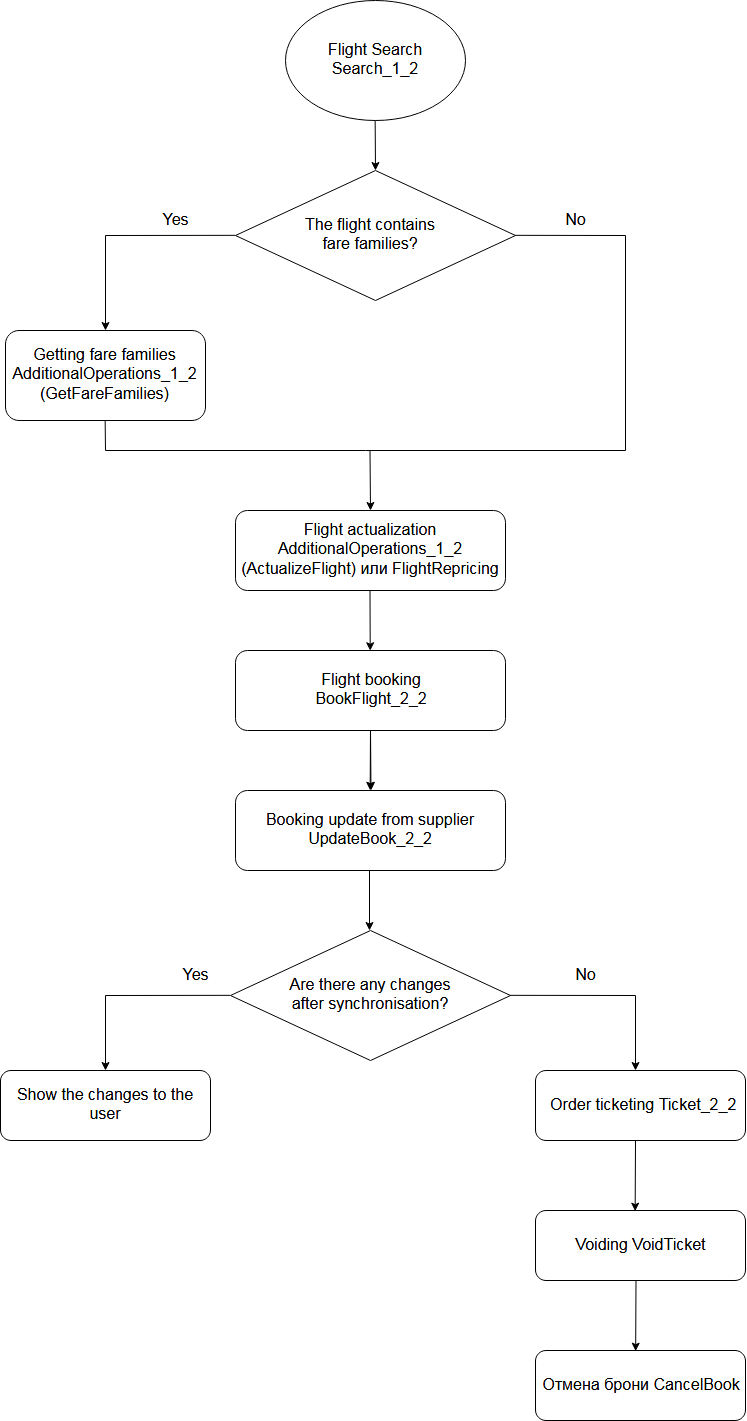

The diagram above was exported from draw.io. Its source (the exported page's mxGraphModel, read from the mxfile embedded in the PNG):
<mxGraphModel dx="1162" dy="661" grid="1" gridSize="10" guides="1" tooltips="1" connect="1" arrows="1" fold="1" page="1" pageScale="1.5" pageWidth="1169" pageHeight="827" background="#ffffff" math="0" shadow="0">
  <root>
    <mxCell id="0" />
    <mxCell id="1" parent="0" />
    <mxCell id="B2-xqAU72NcNV9aUVK_3-56" value="" style="ellipse;whiteSpace=wrap;html=1;" vertex="1" parent="1">
      <mxGeometry x="740" y="20" width="180" height="120" as="geometry" />
    </mxCell>
    <mxCell id="B2-xqAU72NcNV9aUVK_3-57" value="&lt;font style=&quot;font-size: 16px&quot;&gt;Flight Search Search_1_2&lt;/font&gt;" style="text;html=1;strokeColor=none;fillColor=none;align=center;verticalAlign=middle;whiteSpace=wrap;rounded=0;" vertex="1" parent="1">
      <mxGeometry x="765" y="50" width="130" height="60" as="geometry" />
    </mxCell>
    <mxCell id="B2-xqAU72NcNV9aUVK_3-59" value="" style="endArrow=classic;html=1;exitX=0.5;exitY=1;exitDx=0;exitDy=0;" edge="1" parent="1" source="B2-xqAU72NcNV9aUVK_3-56">
      <mxGeometry width="50" height="50" relative="1" as="geometry">
        <mxPoint x="730" y="130" as="sourcePoint" />
        <mxPoint x="830" y="190" as="targetPoint" />
      </mxGeometry>
    </mxCell>
    <mxCell id="B2-xqAU72NcNV9aUVK_3-60" value="" style="rhombus;whiteSpace=wrap;html=1;" vertex="1" parent="1">
      <mxGeometry x="690" y="190" width="280" height="130" as="geometry" />
    </mxCell>
    <mxCell id="B2-xqAU72NcNV9aUVK_3-61" value="&lt;font style=&quot;font-size: 16px&quot;&gt;The flight contains fare families?&lt;br&gt;&lt;/font&gt;" style="text;html=1;strokeColor=none;fillColor=none;align=center;verticalAlign=middle;whiteSpace=wrap;rounded=0;" vertex="1" parent="1">
      <mxGeometry x="745" y="225" width="160" height="60" as="geometry" />
    </mxCell>
    <mxCell id="B2-xqAU72NcNV9aUVK_3-74" value="" style="endArrow=none;html=1;entryX=1;entryY=0.5;entryDx=0;entryDy=0;" edge="1" parent="1" target="B2-xqAU72NcNV9aUVK_3-60">
      <mxGeometry width="50" height="50" relative="1" as="geometry">
        <mxPoint x="1080" y="255" as="sourcePoint" />
        <mxPoint x="610" y="380" as="targetPoint" />
      </mxGeometry>
    </mxCell>
    <mxCell id="B2-xqAU72NcNV9aUVK_3-75" value="" style="endArrow=none;html=1;" edge="1" parent="1">
      <mxGeometry width="50" height="50" relative="1" as="geometry">
        <mxPoint x="1080" y="470" as="sourcePoint" />
        <mxPoint x="1080" y="255" as="targetPoint" />
      </mxGeometry>
    </mxCell>
    <mxCell id="B2-xqAU72NcNV9aUVK_3-76" value="" style="endArrow=none;html=1;entryX=0;entryY=0.5;entryDx=0;entryDy=0;" edge="1" parent="1" target="B2-xqAU72NcNV9aUVK_3-60">
      <mxGeometry width="50" height="50" relative="1" as="geometry">
        <mxPoint x="560" y="255" as="sourcePoint" />
        <mxPoint x="740" y="410" as="targetPoint" />
      </mxGeometry>
    </mxCell>
    <mxCell id="B2-xqAU72NcNV9aUVK_3-77" value="" style="endArrow=classic;html=1;" edge="1" parent="1">
      <mxGeometry width="50" height="50" relative="1" as="geometry">
        <mxPoint x="560" y="255" as="sourcePoint" />
        <mxPoint x="560" y="350" as="targetPoint" />
      </mxGeometry>
    </mxCell>
    <mxCell id="B2-xqAU72NcNV9aUVK_3-78" value="&lt;font style=&quot;font-size: 16px&quot;&gt;Yes&lt;/font&gt;" style="text;html=1;strokeColor=none;fillColor=none;align=center;verticalAlign=middle;whiteSpace=wrap;rounded=0;" vertex="1" parent="1">
      <mxGeometry x="610" y="230" width="40" height="20" as="geometry" />
    </mxCell>
    <mxCell id="B2-xqAU72NcNV9aUVK_3-79" value="&lt;font style=&quot;font-size: 16px&quot;&gt;No&lt;/font&gt;" style="text;html=1;strokeColor=none;fillColor=none;align=center;verticalAlign=middle;whiteSpace=wrap;rounded=0;" vertex="1" parent="1">
      <mxGeometry x="1010" y="230" width="40" height="20" as="geometry" />
    </mxCell>
    <mxCell id="B2-xqAU72NcNV9aUVK_3-80" value="" style="endArrow=none;html=1;" edge="1" parent="1">
      <mxGeometry width="50" height="50" relative="1" as="geometry">
        <mxPoint x="560" y="470" as="sourcePoint" />
        <mxPoint x="1080" y="470" as="targetPoint" />
      </mxGeometry>
    </mxCell>
    <mxCell id="B2-xqAU72NcNV9aUVK_3-81" value="" style="rounded=1;whiteSpace=wrap;html=1;" vertex="1" parent="1">
      <mxGeometry x="460" y="350" width="200" height="90" as="geometry" />
    </mxCell>
    <mxCell id="B2-xqAU72NcNV9aUVK_3-83" value="" style="endArrow=none;html=1;entryX=0.5;entryY=1;entryDx=0;entryDy=0;" edge="1" parent="1" target="B2-xqAU72NcNV9aUVK_3-81">
      <mxGeometry width="50" height="50" relative="1" as="geometry">
        <mxPoint x="560" y="470" as="sourcePoint" />
        <mxPoint x="530" y="490" as="targetPoint" />
      </mxGeometry>
    </mxCell>
    <mxCell id="B2-xqAU72NcNV9aUVK_3-84" value="&lt;div style=&quot;font-size: 16px&quot;&gt;&lt;font style=&quot;font-size: 16px&quot;&gt;Getting fare families AdditionalOperations_1_2&lt;/font&gt;&lt;/div&gt;&lt;font style=&quot;font-size: 16px&quot;&gt;(GetFareFamilies)&lt;/font&gt;" style="text;html=1;strokeColor=none;fillColor=none;align=center;verticalAlign=middle;whiteSpace=wrap;rounded=0;" vertex="1" parent="1">
      <mxGeometry x="470" y="360" width="180" height="70" as="geometry" />
    </mxCell>
    <mxCell id="B2-xqAU72NcNV9aUVK_3-85" value="" style="endArrow=classic;html=1;" edge="1" parent="1">
      <mxGeometry width="50" height="50" relative="1" as="geometry">
        <mxPoint x="824.5" y="470" as="sourcePoint" />
        <mxPoint x="825" y="530" as="targetPoint" />
      </mxGeometry>
    </mxCell>
    <mxCell id="B2-xqAU72NcNV9aUVK_3-90" value="&lt;font style=&quot;font-size: 16px&quot;&gt;Flight booking &lt;br&gt;BookFlight_2_2&lt;/font&gt;" style="rounded=1;whiteSpace=wrap;html=1;" vertex="1" parent="1">
      <mxGeometry x="690" y="670" width="270" height="80" as="geometry" />
    </mxCell>
    <mxCell id="B2-xqAU72NcNV9aUVK_3-91" value="" style="endArrow=classic;html=1;" edge="1" parent="1">
      <mxGeometry width="50" height="50" relative="1" as="geometry">
        <mxPoint x="825" y="750" as="sourcePoint" />
        <mxPoint x="825.5" y="810" as="targetPoint" />
      </mxGeometry>
    </mxCell>
    <mxCell id="B2-xqAU72NcNV9aUVK_3-93" value="&lt;font style=&quot;font-size: 16px&quot;&gt;Booking update from supplier UpdateBook_2_2&lt;/font&gt;" style="rounded=1;whiteSpace=wrap;html=1;" vertex="1" parent="1">
      <mxGeometry x="690" y="810" width="270" height="80" as="geometry" />
    </mxCell>
    <mxCell id="B2-xqAU72NcNV9aUVK_3-95" value="&lt;font style=&quot;font-size: 16px&quot;&gt;Flight actualization AdditionalOperations_1_2 (ActualizeFlight) или FlightRepricing&lt;/font&gt;" style="rounded=1;whiteSpace=wrap;html=1;" vertex="1" parent="1">
      <mxGeometry x="690" y="530" width="270" height="80" as="geometry" />
    </mxCell>
    <mxCell id="B2-xqAU72NcNV9aUVK_3-97" value="" style="endArrow=classic;html=1;" edge="1" parent="1">
      <mxGeometry width="50" height="50" relative="1" as="geometry">
        <mxPoint x="824" y="890" as="sourcePoint" />
        <mxPoint x="824" y="950" as="targetPoint" />
      </mxGeometry>
    </mxCell>
    <mxCell id="B2-xqAU72NcNV9aUVK_3-98" value="" style="endArrow=classic;html=1;entryX=0.5;entryY=0;entryDx=0;entryDy=0;" edge="1" parent="1" target="B2-xqAU72NcNV9aUVK_3-93">
      <mxGeometry width="50" height="50" relative="1" as="geometry">
        <mxPoint x="825" y="750" as="sourcePoint" />
        <mxPoint x="825.5" y="810" as="targetPoint" />
      </mxGeometry>
    </mxCell>
    <mxCell id="B2-xqAU72NcNV9aUVK_3-100" value="" style="endArrow=classic;html=1;entryX=0.5;entryY=0;entryDx=0;entryDy=0;" edge="1" parent="1">
      <mxGeometry width="50" height="50" relative="1" as="geometry">
        <mxPoint x="824.5" y="610" as="sourcePoint" />
        <mxPoint x="824.7068965517242" y="670.2413793103449" as="targetPoint" />
      </mxGeometry>
    </mxCell>
    <mxCell id="B2-xqAU72NcNV9aUVK_3-102" value="" style="rhombus;whiteSpace=wrap;html=1;" vertex="1" parent="1">
      <mxGeometry x="685" y="950" width="280" height="130" as="geometry" />
    </mxCell>
    <mxCell id="B2-xqAU72NcNV9aUVK_3-104" value="" style="endArrow=none;html=1;entryX=0;entryY=0.5;entryDx=0;entryDy=0;" edge="1" parent="1" target="B2-xqAU72NcNV9aUVK_3-102">
      <mxGeometry width="50" height="50" relative="1" as="geometry">
        <mxPoint x="560" y="1015" as="sourcePoint" />
        <mxPoint x="685" y="1015" as="targetPoint" />
      </mxGeometry>
    </mxCell>
    <mxCell id="B2-xqAU72NcNV9aUVK_3-106" value="&lt;font style=&quot;font-size: 16px&quot;&gt;Yes&lt;/font&gt;" style="text;html=1;strokeColor=none;fillColor=none;align=center;verticalAlign=middle;whiteSpace=wrap;rounded=0;" vertex="1" parent="1">
      <mxGeometry x="630" y="985.0588235294117" width="40" height="20" as="geometry" />
    </mxCell>
    <mxCell id="B2-xqAU72NcNV9aUVK_3-107" value="&lt;font style=&quot;font-size: 16px&quot;&gt;No&lt;/font&gt;" style="text;html=1;strokeColor=none;fillColor=none;align=center;verticalAlign=middle;whiteSpace=wrap;rounded=0;" vertex="1" parent="1">
      <mxGeometry x="1020" y="985" width="40" height="20" as="geometry" />
    </mxCell>
    <mxCell id="B2-xqAU72NcNV9aUVK_3-108" value="" style="endArrow=none;html=1;entryX=1;entryY=0.5;entryDx=0;entryDy=0;" edge="1" parent="1" target="B2-xqAU72NcNV9aUVK_3-102">
      <mxGeometry width="50" height="50" relative="1" as="geometry">
        <mxPoint x="1090" y="1015" as="sourcePoint" />
        <mxPoint x="510" y="1100" as="targetPoint" />
      </mxGeometry>
    </mxCell>
    <mxCell id="B2-xqAU72NcNV9aUVK_3-110" value="" style="endArrow=classic;html=1;" edge="1" parent="1">
      <mxGeometry width="50" height="50" relative="1" as="geometry">
        <mxPoint x="1090" y="1015" as="sourcePoint" />
        <mxPoint x="1090" y="1090" as="targetPoint" />
      </mxGeometry>
    </mxCell>
    <mxCell id="B2-xqAU72NcNV9aUVK_3-112" value="" style="endArrow=classic;html=1;" edge="1" parent="1">
      <mxGeometry width="50" height="50" relative="1" as="geometry">
        <mxPoint x="560" y="1015" as="sourcePoint" />
        <mxPoint x="560" y="1090" as="targetPoint" />
      </mxGeometry>
    </mxCell>
    <mxCell id="B2-xqAU72NcNV9aUVK_3-113" value="&lt;font style=&quot;font-size: 16px&quot;&gt;Show the changes to the user&lt;br&gt;&lt;/font&gt;" style="rounded=1;whiteSpace=wrap;html=1;" vertex="1" parent="1">
      <mxGeometry x="455" y="1090" width="210" height="70" as="geometry" />
    </mxCell>
    <mxCell id="B2-xqAU72NcNV9aUVK_3-114" value="&lt;font style=&quot;font-size: 16px&quot;&gt;&amp;nbsp;Order ticketing Ticket_2_2&lt;/font&gt;" style="rounded=1;whiteSpace=wrap;html=1;" vertex="1" parent="1">
      <mxGeometry x="990" y="1090" width="210" height="70" as="geometry" />
    </mxCell>
    <mxCell id="B2-xqAU72NcNV9aUVK_3-115" value="" style="endArrow=classic;html=1;entryX=0.473;entryY=0.015;entryDx=0;entryDy=0;entryPerimeter=0;" edge="1" parent="1" target="B2-xqAU72NcNV9aUVK_3-116">
      <mxGeometry width="50" height="50" relative="1" as="geometry">
        <mxPoint x="1090" y="1160" as="sourcePoint" />
        <mxPoint x="1090" y="1235" as="targetPoint" />
      </mxGeometry>
    </mxCell>
    <mxCell id="B2-xqAU72NcNV9aUVK_3-116" value="&lt;font style=&quot;font-size: 16px&quot;&gt;Voiding VoidTicket &lt;br&gt;&lt;/font&gt;" style="rounded=1;whiteSpace=wrap;html=1;" vertex="1" parent="1">
      <mxGeometry x="990" y="1230" width="210" height="70" as="geometry" />
    </mxCell>
    <mxCell id="B2-xqAU72NcNV9aUVK_3-117" value="" style="endArrow=classic;html=1;entryX=0.473;entryY=0.015;entryDx=0;entryDy=0;entryPerimeter=0;" edge="1" parent="1">
      <mxGeometry width="50" height="50" relative="1" as="geometry">
        <mxPoint x="1090.5" y="1300" as="sourcePoint" />
        <mxPoint x="1090.166666666667" y="1370.6666666666667" as="targetPoint" />
      </mxGeometry>
    </mxCell>
    <mxCell id="B2-xqAU72NcNV9aUVK_3-118" value="&lt;font style=&quot;font-size: 16px&quot;&gt;Отмена брони CancelBook&lt;/font&gt;" style="rounded=1;whiteSpace=wrap;html=1;" vertex="1" parent="1">
      <mxGeometry x="990" y="1370" width="210" height="70" as="geometry" />
    </mxCell>
    <mxCell id="B2-xqAU72NcNV9aUVK_3-122" value="&lt;font style=&quot;font-size: 16px&quot;&gt;Are there any changes after synchronisation?&lt;/font&gt;" style="text;html=1;strokeColor=none;fillColor=none;align=center;verticalAlign=middle;whiteSpace=wrap;rounded=0;" vertex="1" parent="1">
      <mxGeometry x="730" y="990" width="190" height="50" as="geometry" />
    </mxCell>
  </root>
</mxGraphModel>